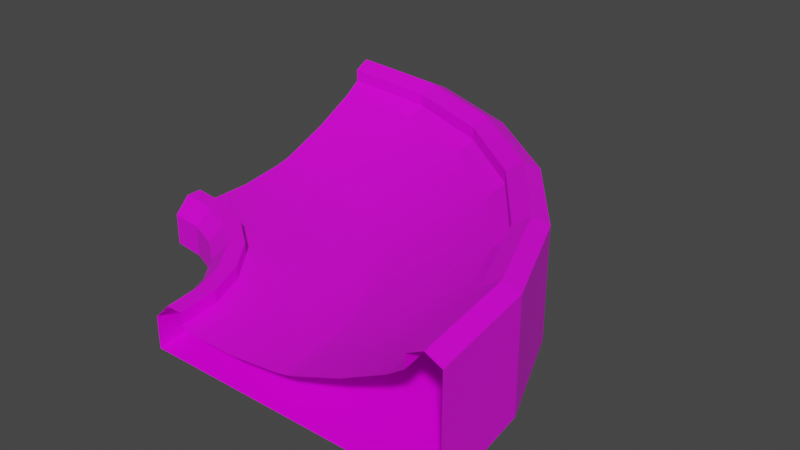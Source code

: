 # Source: BankedRight_Left2.blend  (saved by Blender 3.2.14; exported with 4.5.12 LTS)
import bpy
from mathutils import Matrix  # noqa: F401  (used for matrix-valued properties, if any)

bpy.ops.wm.read_factory_settings(use_empty=True)
scene = bpy.context.scene
scene.name = 'Scene'

# ---- collections
col_collection = bpy.data.collections.new('Collection'); scene.collection.children.link(col_collection)

# ---- images (referenced by path relative to the original .blend; pixels are not part of the script)
import os
ASSET_DIR = os.environ.get("B2B_ASSET_DIR", "")  # directory of the original .blend (textures are referenced by path, not embedded)
HERE = os.path.dirname(os.path.abspath(__file__))  # packed textures are extracted next to this script under _unpacked/

def load_image(name, relpath, width, height, colorspace="sRGB"):
    """Load a texture the original file referenced (path relative to the .blend, or extracted next to this script)."""
    p = next((c for c in (os.path.join(HERE, relpath), os.path.join(ASSET_DIR, relpath)) if relpath and os.path.exists(c)), "")
    if p:
        img = bpy.data.images.load(p, check_existing=True)
        img.name = name
    else:  # same state as the original file: an image datablock whose file is absent (Cycles renders it pink)
        img = bpy.data.images.new(name, width, height)
        img.source = "FILE"
        img.filepath = "//" + (relpath or name)
    img.colorspace_settings.name = colorspace
    return img
img_yellowlineroadcolormap_png = load_image('YellowLineRoadColormap.png', 'YellowLineRoadColormap.png', 1024, 1024, 'sRGB')

# ---- materials (node trees are filled in below, after node groups)
mat_material = bpy.data.materials.new('Material')
mat_material.alpha_threshold = 0.0
mat_material.use_transparent_shadow = False
mat_material.line_color = (0.0, 0.0, 0.0, 1.0)

# ---- material node trees
mat_material.use_nodes = True; mat_material.node_tree.nodes.clear()
_N = mat_material.node_tree.nodes; _L = mat_material.node_tree.links
n0 = _N.new('ShaderNodeOutputMaterial'); n0.name = 'Material Output'; n0.location = (300, 300)
n1 = _N.new('ShaderNodeBsdfPrincipled'); n1.name = 'Principled BSDF'; n1.location = (10, 300)
n1.distribution = 'GGX'
n1.subsurface_method = 'RANDOM_WALK_SKIN'
n1.inputs[2].default_value = 0.4
n1.inputs[3].default_value = 1.45
n1.inputs[27].default_value = (0.0, 0.0, 0.0, 1.0)
n1.inputs[28].default_value = 1.0
n2 = _N.new('ShaderNodeTexImage'); n2.name = 'Image Texture'; n2.location = (-280, 280)
n2.image = img_yellowlineroadcolormap_png
_L.new(n1.outputs[0], n0.inputs[0])
_L.new(n2.outputs[0], n1.inputs[0])
n0.is_active_output = True

# ---- world
world_world = bpy.data.worlds.new('World'); scene.world = world_world
world_world.use_nodes = True; world_world.node_tree.nodes.clear()
_N = world_world.node_tree.nodes; _L = world_world.node_tree.links
n0 = _N.new('ShaderNodeOutputWorld'); n0.name = 'World Output'; n0.location = (300, 300)
n1 = _N.new('ShaderNodeBackground'); n1.name = 'Background'; n1.location = (10, 300)
n1.inputs[0].default_value = (0.05088, 0.05088, 0.05088, 1.0)
_L.new(n1.outputs[0], n0.inputs[0])
n0.is_active_output = True
world_world.color = (0.05088, 0.05088, 0.05088)
world_world.use_sun_shadow = False
world_world.sun_shadow_jitter_overblur = 0.0

# ---- meshes
me_cube = bpy.data.meshes.new('Cube')
me_cube.from_pydata([(-9.5, 0.0, 0.0), (-9.5, 0.0, -2.0), (-7.5, 0.0, 0.2), (-4.0, 0.0, -2.0), (0.0, 0.0, 0.5), (0.0, 0.0, -2.0), (-8.5, 0.0, 1.0), (-7.5, 0.0, 1.0), (-0.25, 0.0, 0.45), (-0.25, 0.0, -2.0), (-0.75, 0.0, 0.35), (-0.75, 0.0, -2.0), (-6.5, 0.0, 0.0), (-3.0, 0.0, -2.0), (-7.137, 0.0, 0.1274), (9.5, 0.0, 4.973), (9.5, 0.0, -2.0), (7.5, 0.0, 4.126), (4.0, 0.0, -2.0), (8.5, 0.0, 5.449), (7.5, 0.0, 4.926), (0.25, 0.0, 0.5609), (0.25, 0.0, -2.0), (0.75, 0.0, 0.7426), (0.75, 0.0, -2.0), (6.5, 0.0, 3.402), (3.0, 0.0, -2.0), (7.137, 0.0, 3.863), (3.625, 0.0, 1.898), (-3.625, 0.0, 0.0), (-18.0, 21.0, -2.0), (-18.0, 11.5, 0.0), (-18.0, 21.62, 1.898), (-18.0, 15.0, -2.0), (-18.0, 22.0, -2.0), (-18.0, 10.86, 0.1274), (-18.0, 10.5, 0.2), (-18.0, 18.75, 0.7426), (-18.0, 27.5, -2.0), (-18.0, 27.5, 4.973), (-18.0, 18.0, -2.0), (-18.0, 18.25, -2.0), (-18.0, 9.5, 1.0), (-18.0, 25.5, 4.926), (-18.0, 17.75, 0.45), (-18.0, 18.75, -2.0), (-18.0, 14.38, 0.0), (-18.0, 24.5, 3.402), (-18.0, 14.0, -2.0), (-18.0, 25.14, 3.863), (-18.0, 25.5, 4.126), (-18.0, 8.5, -2.0), (-18.0, 8.5, 0.0), (-18.0, 17.25, 0.35), (-18.0, 17.75, -2.0), (-18.0, 10.5, 1.0), (-18.0, 26.5, 5.449), (-18.0, 18.0, 0.5), (-18.0, 18.25, 0.5609), (-18.0, 17.25, -2.0), (2.284, 5.435, -2.0), (-6.892, 2.976, 0.0), (2.888, 5.597, 1.898), (-3.511, 3.882, -2.0), (3.25, 5.694, -2.0), (-7.507, 2.812, 0.1274), (-7.858, 2.718, 0.2), (0.1111, 4.853, 0.7426), (8.563, 7.118, -2.0), (8.563, 7.118, 4.973), (-0.6133, 4.659, -2.0), (-0.3719, 4.723, -2.0), (-8.824, 2.459, 1.0), (6.631, 6.6, 4.926), (-0.8548, 4.594, 0.45), (0.1111, 4.853, -2.0), (-4.115, 3.721, 0.0), (5.665, 6.341, 3.402), (-4.477, 3.623, -2.0), (6.28, 6.506, 3.863), (6.631, 6.6, 4.126), (-9.79, 2.2, -2.0), (-9.79, 2.2, 0.0), (-1.338, 4.465, 0.35), (-0.8548, 4.594, -2.0), (-7.858, 2.718, 1.0), (7.597, 6.859, 5.449), (-0.6133, 4.659, 0.5), (-0.3719, 4.723, 0.5609), (-1.338, 4.465, -2.0), (-1.762, 9.375, -2.0), (-5.551, 7.187, 0.0), (3.218, 12.25, 3.402), (-5.876, 7.0, -2.0), (3.769, 12.57, 3.863), (4.084, 12.75, 4.126), (-10.64, 4.25, -2.0), (-10.64, 4.25, 0.0), (-3.061, 8.625, 0.35), (-2.628, 8.875, -2.0), (-8.907, 5.25, 1.0), (4.95, 13.25, 5.449), (-2.412, 9.0, 0.5), (-2.195, 9.125, 0.5609), (-3.061, 8.625, -2.0), (0.1865, 10.5, -2.0), (-8.041, 5.75, 0.0), (0.7278, 10.81, 1.898), (-5.01, 7.5, -2.0), (1.053, 11.0, -2.0), (-8.592, 5.432, 0.1274), (-8.907, 5.25, 0.2), (-1.762, 9.375, 0.7426), (5.816, 13.75, -2.0), (5.816, 13.75, 4.973), (-2.412, 9.0, -2.0), (-2.195, 9.125, -2.0), (-9.773, 4.75, 1.0), (4.084, 12.75, 4.926), (-2.628, 8.875, 0.45), (-4.742, 13.26, -2.0), (-7.835, 10.16, 0.0), (-0.6759, 17.32, 3.402), (-8.101, 9.899, -2.0), (-0.2255, 17.77, 3.863), (0.03122, 18.03, 4.126), (-11.99, 6.01, -2.0), (-11.99, 6.01, 0.0), (-5.802, 12.2, 0.35), (-5.449, 12.55, -2.0), (-10.58, 7.425, 1.0), (0.7383, 18.74, 5.449), (-5.272, 12.73, 0.5), (-5.095, 12.9, 0.5609), (-5.802, 12.2, -2.0), (-3.151, 14.85, -2.0), (-9.868, 8.132, 0.0), (-2.709, 15.29, 1.898), (-7.393, 10.61, -2.0), (-2.444, 15.56, -2.0), (-10.32, 7.681, 0.1274), (-10.58, 7.425, 0.2), (-4.742, 13.26, 0.7426), (1.445, 19.45, -2.0), (1.445, 19.45, 4.973), (-5.272, 12.73, -2.0), (-5.095, 12.9, -2.0), (-11.28, 6.718, 1.0), (0.03122, 18.03, 4.926), (-5.449, 12.55, 0.45), (-8.625, 16.24, -2.0), (-10.81, 12.45, 0.0), (-5.75, 21.22, 3.402), (-11.0, 12.12, -2.0), (-5.432, 21.77, 3.863), (-5.25, 22.08, 4.126), (-13.75, 7.361, -2.0), (-13.75, 7.361, 0.0), (-9.375, 14.94, 0.35), (-9.125, 15.37, -2.0), (-12.75, 9.093, 1.0), (-4.75, 22.95, 5.449), (-9.0, 15.59, 0.5), (-8.875, 15.8, 0.5609), (-9.375, 14.94, -2.0), (-7.5, 18.19, -2.0), (-12.25, 9.959, 0.0), (-7.187, 18.73, 1.898), (-10.5, 12.99, -2.0), (-7.0, 19.05, -2.0), (-12.57, 9.408, 0.1274), (-12.75, 9.093, 0.2), (-8.625, 16.24, 0.7426), (-4.25, 23.82, -2.0), (-4.25, 23.82, 4.973), (-9.0, 15.59, -2.0), (-8.875, 15.8, -2.0), (-13.25, 8.227, 1.0), (-5.25, 22.08, 4.926), (-9.125, 15.37, 0.45), (-13.15, 18.11, -2.0), (-14.28, 13.89, 0.0), (-11.66, 23.67, 3.402), (-14.38, 13.52, -2.0), (-11.49, 24.28, 3.863), (-11.4, 24.63, 4.126), (-15.8, 8.21, -2.0), (-15.8, 8.21, 0.0), (-13.54, 16.66, 0.35), (-13.41, 17.15, -2.0), (-15.28, 10.14, 1.0), (-11.14, 25.6, 5.449), (-13.34, 17.39, 0.5), (-13.28, 17.63, 0.5609), (-13.54, 16.66, -2.0), (-12.56, 20.28, -2.0), (-15.02, 11.11, 0.0), (-12.4, 20.89, 1.898), (-14.12, 14.49, -2.0), (-12.31, 21.25, -2.0), (-15.19, 10.49, 0.1274), (-15.28, 10.14, 0.2), (-13.15, 18.11, 0.7426), (-10.88, 26.56, -2.0), (-10.88, 26.56, 4.973), (-13.34, 17.39, -2.0), (-13.28, 17.63, -2.0), (-15.54, 9.176, 1.0), (-11.4, 24.63, 4.926), (-13.41, 17.15, 0.45)], [], [(195, 180, 45, 30), (196, 181, 46, 31), (197, 182, 47, 32), (198, 183, 48, 33), (199, 195, 30, 34), (200, 196, 31, 35), (201, 200, 35, 36), (182, 184, 49, 47), (184, 185, 50, 49), (183, 186, 51, 48), (202, 197, 32, 37), (203, 199, 34, 38), (186, 187, 52, 51), (181, 188, 53, 46), (204, 203, 38, 39), (205, 189, 54, 40), (206, 205, 40, 41), (207, 190, 55, 42), (208, 191, 56, 43), (187, 207, 42, 52), (191, 204, 39, 56), (190, 201, 36, 55), (185, 208, 43, 50), (209, 192, 57, 44), (192, 193, 58, 57), (189, 194, 59, 54), (180, 206, 41, 45), (188, 209, 44, 53), (193, 202, 37, 58), (194, 198, 33, 59), (11, 13, 63, 89), (21, 23, 67, 88), (10, 8, 74, 83), (24, 22, 71, 75), (9, 11, 89, 84), (4, 21, 88, 87), (8, 4, 87, 74), (17, 20, 73, 80), (7, 2, 66, 85), (19, 15, 69, 86), (0, 6, 72, 82), (20, 19, 86, 73), (6, 7, 85, 72), (22, 5, 70, 71), (5, 9, 84, 70), (15, 16, 68, 69), (29, 10, 83, 76), (1, 0, 82, 81), (16, 18, 64, 68), (23, 28, 62, 67), (3, 1, 81, 78), (27, 17, 80, 79), (25, 27, 79, 77), (2, 14, 65, 66), (14, 12, 61, 65), (18, 26, 60, 64), (13, 3, 78, 63), (28, 25, 77, 62), (12, 29, 76, 61), (26, 24, 75, 60), (89, 63, 108, 104), (88, 67, 112, 103), (83, 74, 119, 98), (75, 71, 116, 90), (84, 89, 104, 99), (87, 88, 103, 102), (74, 87, 102, 119), (80, 73, 118, 95), (85, 66, 111, 100), (86, 69, 114, 101), (82, 72, 117, 97), (73, 86, 101, 118), (72, 85, 100, 117), (71, 70, 115, 116), (70, 84, 99, 115), (69, 68, 113, 114), (76, 83, 98, 91), (81, 82, 97, 96), (68, 64, 109, 113), (67, 62, 107, 112), (78, 81, 96, 93), (79, 80, 95, 94), (77, 79, 94, 92), (66, 65, 110, 111), (65, 61, 106, 110), (64, 60, 105, 109), (63, 78, 93, 108), (62, 77, 92, 107), (61, 76, 91, 106), (60, 75, 90, 105), (104, 108, 138, 134), (103, 112, 142, 133), (98, 119, 149, 128), (90, 116, 146, 120), (99, 104, 134, 129), (102, 103, 133, 132), (119, 102, 132, 149), (95, 118, 148, 125), (100, 111, 141, 130), (101, 114, 144, 131), (97, 117, 147, 127), (118, 101, 131, 148), (117, 100, 130, 147), (116, 115, 145, 146), (115, 99, 129, 145), (114, 113, 143, 144), (91, 98, 128, 121), (96, 97, 127, 126), (113, 109, 139, 143), (112, 107, 137, 142), (93, 96, 126, 123), (94, 95, 125, 124), (92, 94, 124, 122), (111, 110, 140, 141), (110, 106, 136, 140), (109, 105, 135, 139), (108, 93, 123, 138), (107, 92, 122, 137), (106, 91, 121, 136), (105, 90, 120, 135), (134, 138, 168, 164), (133, 142, 172, 163), (128, 149, 179, 158), (120, 146, 176, 150), (129, 134, 164, 159), (132, 133, 163, 162), (149, 132, 162, 179), (125, 148, 178, 155), (130, 141, 171, 160), (131, 144, 174, 161), (127, 147, 177, 157), (148, 131, 161, 178), (147, 130, 160, 177), (146, 145, 175, 176), (145, 129, 159, 175), (144, 143, 173, 174), (121, 128, 158, 151), (126, 127, 157, 156), (143, 139, 169, 173), (142, 137, 167, 172), (123, 126, 156, 153), (124, 125, 155, 154), (122, 124, 154, 152), (141, 140, 170, 171), (140, 136, 166, 170), (139, 135, 165, 169), (138, 123, 153, 168), (137, 122, 152, 167), (136, 121, 151, 166), (135, 120, 150, 165), (164, 168, 198, 194), (163, 172, 202, 193), (158, 179, 209, 188), (150, 176, 206, 180), (159, 164, 194, 189), (162, 163, 193, 192), (179, 162, 192, 209), (155, 178, 208, 185), (160, 171, 201, 190), (161, 174, 204, 191), (157, 177, 207, 187), (178, 161, 191, 208), (177, 160, 190, 207), (176, 175, 205, 206), (175, 159, 189, 205), (174, 173, 203, 204), (151, 158, 188, 181), (156, 157, 187, 186), (173, 169, 199, 203), (172, 167, 197, 202), (153, 156, 186, 183), (154, 155, 185, 184), (152, 154, 184, 182), (171, 170, 200, 201), (170, 166, 196, 200), (169, 165, 195, 199), (168, 153, 183, 198), (167, 152, 182, 197), (166, 151, 181, 196), (165, 150, 180, 195)])
me_cube.polygons.foreach_set('use_smooth', [0, 1, 1, 0, 0, 0, 0, 0, 0, 0, 1, 0, 0, 1, 0, 0, 0, 0, 0, 0, 0, 0, 0, 1, 1, 0, 0, 1, 1, 0, 0, 1, 1, 0, 0, 1, 1, 0, 0, 0, 0, 0, 0, 0, 0, 0, 1, 0, 0, 1, 0, 0, 0, 0, 0, 0, 0, 1, 1, 0, 0, 1, 1, 0, 0, 1, 1, 0, 0, 0, 0, 0, 0, 0, 0, 0, 1, 0, 0, 1, 0, 0, 0, 0, 0, 0, 0, 1, 1, 0, 0, 1, 1, 0, 0, 1, 1, 0, 0, 0, 0, 0, 0, 0, 0, 0, 1, 0, 0, 1, 0, 0, 0, 0, 0, 0, 0, 1, 1, 0, 0, 1, 1, 0, 0, 1, 1, 0, 0, 0, 0, 0, 0, 0, 0, 0, 1, 0, 0, 1, 0, 0, 0, 0, 0, 0, 0, 1, 1, 0, 0, 1, 1, 0, 0, 1, 1, 0, 0, 0, 0, 0, 0, 0, 0, 0, 1, 0, 0, 1, 0, 0, 0, 0, 0, 0, 0, 1, 1, 0])
_uv = me_cube.uv_layers.new(name='UVMap')
_uv.uv.foreach_set('vector', [0.3703, 0.1972, 0.4046, 0.1972, 0.4046, 0.1972, 0.3703, 0.1972, 0.2254, 0.7598, 0.4705, 0.7525, 0.4705, 0.7525, 0.2254, 0.7598, 0.4705, 0.7525, 0.2254, 0.7598, 0.2254, 0.7598, 0.4705, 0.7525, 0.3703, 0.1972, 0.3703, 0.1972, 0.3703, 0.1972, 0.3703, 0.1972, 0.3703, 0.1972, 0.3703, 0.1972, 0.3703, 0.1972, 0.3703, 0.1972, 0.09221, 0.08574, 0.07401, 0.08605, 0.07401, 0.08605, 0.09221, 0.08574, 0.0509, 0.1815, 0.04053, 0.1817, 0.04053, 0.1817, 0.0509, 0.1815, 0.07401, 0.08605, 0.09221, 0.08574, 0.09221, 0.08574, 0.07401, 0.08605, 0.04053, 0.1817, 0.0509, 0.1815, 0.0509, 0.1815, 0.04053, 0.1817, 0.3703, 0.1972, 0.3703, 0.1972, 0.3703, 0.1972, 0.3703, 0.1972, 0.7155, 0.7451, 0.4705, 0.7525, 0.4705, 0.7525, 0.7155, 0.7451, 0.3703, 0.1972, 0.3703, 0.1972, 0.3703, 0.1972, 0.3703, 0.1972, 0.3599, 0.1271, 0.4285, 0.1271, 0.4285, 0.1271, 0.3599, 0.1271, 0.4705, 0.7525, 0.7155, 0.7451, 0.7155, 0.7451, 0.4705, 0.7525, 0.4285, 0.1271, 0.3599, 0.1271, 0.3599, 0.1271, 0.4285, 0.1271, 0.4046, 0.1972, 0.4046, 0.1972, 0.4046, 0.1972, 0.4046, 0.1972, 0.4046, 0.1972, 0.4046, 0.1972, 0.4046, 0.1972, 0.4046, 0.1972, 0.875, 0.75, 0.875, 0.75, 0.875, 0.75, 0.875, 0.75, 0.875, 0.75, 0.875, 0.75, 0.875, 0.75, 0.875, 0.75, 0.4285, 0.1271, 0.4285, 0.1271, 0.4285, 0.1271, 0.4285, 0.1271, 0.4285, 0.1271, 0.4285, 0.1271, 0.4285, 0.1271, 0.4285, 0.1271, 0.1195, 0.1889, 0.1195, 0.1889, 0.1195, 0.1889, 0.1195, 0.1889, 0.1195, 0.1889, 0.1195, 0.1889, 0.1195, 0.1889, 0.1195, 0.1889, 0.8681, 0.7968, 0.9961, 0.7943, 0.9961, 0.7943, 0.8681, 0.7968, 0.9961, 0.7943, 0.8681, 0.7968, 0.8681, 0.7968, 0.9961, 0.7943, 0.4046, 0.1972, 0.4046, 0.1972, 0.4046, 0.1972, 0.4046, 0.1972, 0.4046, 0.1972, 0.4046, 0.1972, 0.4046, 0.1972, 0.4046, 0.1972, 0.6927, 0.04906, 0.6927, 0.04906, 0.6927, 0.04906, 0.6927, 0.04906, 0.6927, 0.04906, 0.6927, 0.04906, 0.6927, 0.04906, 0.6927, 0.04906, 0.4046, 0.1972, 0.3703, 0.1972, 0.3703, 0.1972, 0.4046, 0.1972, 0.4046, 0.1972, 0.3703, 0.1972, 0.3703, 0.1972, 0.4046, 0.1972, 0.6927, 0.04906, 0.6927, 0.04906, 0.6927, 0.04906, 0.6927, 0.04906, 0.6927, 0.04906, 0.6927, 0.04906, 0.6927, 0.04906, 0.6927, 0.04906, 0.4046, 0.1972, 0.4046, 0.1972, 0.4046, 0.1972, 0.4046, 0.1972, 0.4046, 0.1972, 0.4046, 0.1972, 0.4046, 0.1972, 0.4046, 0.1972, 0.9961, 0.7943, 0.8681, 0.7968, 0.8681, 0.7968, 0.9961, 0.7943, 0.8681, 0.7968, 0.9961, 0.7943, 0.9961, 0.7943, 0.8681, 0.7968, 0.1195, 0.1889, 0.1195, 0.1889, 0.1195, 0.1889, 0.1195, 0.1889, 0.1195, 0.1889, 0.1195, 0.1889, 0.1195, 0.1889, 0.1195, 0.1889, 0.4285, 0.1271, 0.4285, 0.1271, 0.4285, 0.1271, 0.4285, 0.1271, 0.4285, 0.1271, 0.4285, 0.1271, 0.4285, 0.1271, 0.4285, 0.1271, 0.875, 0.75, 0.875, 0.75, 0.875, 0.75, 0.875, 0.75, 0.875, 0.75, 0.875, 0.75, 0.875, 0.75, 0.875, 0.75, 0.4046, 0.1972, 0.4046, 0.1972, 0.4046, 0.1972, 0.4046, 0.1972, 0.4046, 0.1972, 0.4046, 0.1972, 0.4046, 0.1972, 0.4046, 0.1972, 0.4285, 0.1271, 0.3599, 0.1271, 0.3599, 0.1271, 0.4285, 0.1271, 0.4705, 0.7525, 0.7155, 0.7451, 0.7155, 0.7451, 0.4705, 0.7525, 0.3599, 0.1271, 0.4285, 0.1271, 0.4285, 0.1271, 0.3599, 0.1271, 0.3703, 0.1972, 0.3703, 0.1972, 0.3703, 0.1972, 0.3703, 0.1972, 0.7155, 0.7451, 0.4705, 0.7525, 0.4705, 0.7525, 0.7155, 0.7451, 0.3703, 0.1972, 0.3703, 0.1972, 0.3703, 0.1972, 0.3703, 0.1972, 0.04053, 0.1817, 0.0509, 0.1815, 0.0509, 0.1815, 0.04053, 0.1817, 0.07401, 0.08605, 0.09221, 0.08574, 0.09221, 0.08574, 0.07401, 0.08605, 0.0509, 0.1815, 0.04053, 0.1817, 0.04053, 0.1817, 0.0509, 0.1815, 0.09221, 0.08574, 0.07401, 0.08605, 0.07401, 0.08605, 0.09221, 0.08574, 0.3703, 0.1972, 0.3703, 0.1972, 0.3703, 0.1972, 0.3703, 0.1972, 0.3703, 0.1972, 0.3703, 0.1972, 0.3703, 0.1972, 0.3703, 0.1972, 0.4705, 0.7525, 0.2254, 0.7598, 0.2254, 0.7598, 0.4705, 0.7525, 0.2254, 0.7598, 0.4705, 0.7525, 0.4705, 0.7525, 0.2254, 0.7598, 0.3703, 0.1972, 0.4046, 0.1972, 0.4046, 0.1972, 0.3703, 0.1972, 0.4046, 0.1972, 0.3703, 0.1972, 0.3703, 0.1972, 0.4046, 0.1972, 0.6927, 0.04906, 0.6927, 0.04906, 0.6927, 0.04906, 0.6927, 0.04906, 0.6927, 0.04906, 0.6927, 0.04906, 0.6927, 0.04906, 0.6927, 0.04906, 0.4046, 0.1972, 0.4046, 0.1972, 0.4046, 0.1972, 0.4046, 0.1972, 0.4046, 0.1972, 0.4046, 0.1972, 0.4046, 0.1972, 0.4046, 0.1972, 0.9961, 0.7943, 0.8681, 0.7968, 0.8681, 0.7968, 0.9961, 0.7943, 0.8681, 0.7968, 0.9961, 0.7943, 0.9961, 0.7943, 0.8681, 0.7968, 0.1195, 0.1889, 0.1195, 0.1889, 0.1195, 0.1889, 0.1195, 0.1889, 0.1195, 0.1889, 0.1195, 0.1889, 0.1195, 0.1889, 0.1195, 0.1889, 0.4285, 0.1271, 0.4285, 0.1271, 0.4285, 0.1271, 0.4285, 0.1271, 0.4285, 0.1271, 0.4285, 0.1271, 0.4285, 0.1271, 0.4285, 0.1271, 0.875, 0.75, 0.875, 0.75, 0.875, 0.75, 0.875, 0.75, 0.875, 0.75, 0.875, 0.75, 0.875, 0.75, 0.875, 0.75, 0.4046, 0.1972, 0.4046, 0.1972, 0.4046, 0.1972, 0.4046, 0.1972, 0.4046, 0.1972, 0.4046, 0.1972, 0.4046, 0.1972, 0.4046, 0.1972, 0.4285, 0.1271, 0.3599, 0.1271, 0.3599, 0.1271, 0.4285, 0.1271, 0.4705, 0.7525, 0.7155, 0.7451, 0.7155, 0.7451, 0.4705, 0.7525, 0.3599, 0.1271, 0.4285, 0.1271, 0.4285, 0.1271, 0.3599, 0.1271, 0.3703, 0.1972, 0.3703, 0.1972, 0.3703, 0.1972, 0.3703, 0.1972, 0.7155, 0.7451, 0.4705, 0.7525, 0.4705, 0.7525, 0.7155, 0.7451, 0.3703, 0.1972, 0.3703, 0.1972, 0.3703, 0.1972, 0.3703, 0.1972, 0.04053, 0.1817, 0.0509, 0.1815, 0.0509, 0.1815, 0.04053, 0.1817, 0.07401, 0.08605, 0.09221, 0.08574, 0.09221, 0.08574, 0.07401, 0.08605, 0.0509, 0.1815, 0.04053, 0.1817, 0.04053, 0.1817, 0.0509, 0.1815, 0.09221, 0.08574, 0.07401, 0.08605, 0.07401, 0.08605, 0.09221, 0.08574, 0.3703, 0.1972, 0.3703, 0.1972, 0.3703, 0.1972, 0.3703, 0.1972, 0.3703, 0.1972, 0.3703, 0.1972, 0.3703, 0.1972, 0.3703, 0.1972, 0.4705, 0.7525, 0.2254, 0.7598, 0.2254, 0.7598, 0.4705, 0.7525, 0.2254, 0.7598, 0.4705, 0.7525, 0.4705, 0.7525, 0.2254, 0.7598, 0.3703, 0.1972, 0.4046, 0.1972, 0.4046, 0.1972, 0.3703, 0.1972, 0.4046, 0.1972, 0.3703, 0.1972, 0.3703, 0.1972, 0.4046, 0.1972, 0.6927, 0.04906, 0.6927, 0.04906, 0.6927, 0.04906, 0.6927, 0.04906, 0.6927, 0.04906, 0.6927, 0.04906, 0.6927, 0.04906, 0.6927, 0.04906, 0.4046, 0.1972, 0.4046, 0.1972, 0.4046, 0.1972, 0.4046, 0.1972, 0.4046, 0.1972, 0.4046, 0.1972, 0.4046, 0.1972, 0.4046, 0.1972, 0.9961, 0.7943, 0.8681, 0.7968, 0.8681, 0.7968, 0.9961, 0.7943, 0.8681, 0.7968, 0.9961, 0.7943, 0.9961, 0.7943, 0.8681, 0.7968, 0.1195, 0.1889, 0.1195, 0.1889, 0.1195, 0.1889, 0.1195, 0.1889, 0.1195, 0.1889, 0.1195, 0.1889, 0.1195, 0.1889, 0.1195, 0.1889, 0.4285, 0.1271, 0.4285, 0.1271, 0.4285, 0.1271, 0.4285, 0.1271, 0.4285, 0.1271, 0.4285, 0.1271, 0.4285, 0.1271, 0.4285, 0.1271, 0.875, 0.75, 0.875, 0.75, 0.875, 0.75, 0.875, 0.75, 0.875, 0.75, 0.875, 0.75, 0.875, 0.75, 0.875, 0.75, 0.4046, 0.1972, 0.4046, 0.1972, 0.4046, 0.1972, 0.4046, 0.1972, 0.4046, 0.1972, 0.4046, 0.1972, 0.4046, 0.1972, 0.4046, 0.1972, 0.4285, 0.1271, 0.3599, 0.1271, 0.3599, 0.1271, 0.4285, 0.1271, 0.4705, 0.7525, 0.7155, 0.7451, 0.7155, 0.7451, 0.4705, 0.7525, 0.3599, 0.1271, 0.4285, 0.1271, 0.4285, 0.1271, 0.3599, 0.1271, 0.3703, 0.1972, 0.3703, 0.1972, 0.3703, 0.1972, 0.3703, 0.1972, 0.7155, 0.7451, 0.4705, 0.7525, 0.4705, 0.7525, 0.7155, 0.7451, 0.3703, 0.1972, 0.3703, 0.1972, 0.3703, 0.1972, 0.3703, 0.1972, 0.04053, 0.1817, 0.0509, 0.1815, 0.0509, 0.1815, 0.04053, 0.1817, 0.07401, 0.08605, 0.09221, 0.08574, 0.09221, 0.08574, 0.07401, 0.08605, 0.0509, 0.1815, 0.04053, 0.1817, 0.04053, 0.1817, 0.0509, 0.1815, 0.09221, 0.08574, 0.07401, 0.08605, 0.07401, 0.08605, 0.09221, 0.08574, 0.3703, 0.1972, 0.3703, 0.1972, 0.3703, 0.1972, 0.3703, 0.1972, 0.3703, 0.1972, 0.3703, 0.1972, 0.3703, 0.1972, 0.3703, 0.1972, 0.4705, 0.7525, 0.2254, 0.7598, 0.2254, 0.7598, 0.4705, 0.7525, 0.2254, 0.7598, 0.4705, 0.7525, 0.4705, 0.7525, 0.2254, 0.7598, 0.3703, 0.1972, 0.4046, 0.1972, 0.4046, 0.1972, 0.3703, 0.1972, 0.4046, 0.1972, 0.3703, 0.1972, 0.3703, 0.1972, 0.4046, 0.1972, 0.6927, 0.04906, 0.6927, 0.04906, 0.6927, 0.04906, 0.6927, 0.04906, 0.6927, 0.04906, 0.6927, 0.04906, 0.6927, 0.04906, 0.6927, 0.04906, 0.4046, 0.1972, 0.4046, 0.1972, 0.4046, 0.1972, 0.4046, 0.1972, 0.4046, 0.1972, 0.4046, 0.1972, 0.4046, 0.1972, 0.4046, 0.1972, 0.9961, 0.7943, 0.8681, 0.7968, 0.8681, 0.7968, 0.9961, 0.7943, 0.8681, 0.7968, 0.9961, 0.7943, 0.9961, 0.7943, 0.8681, 0.7968, 0.1195, 0.1889, 0.1195, 0.1889, 0.1195, 0.1889, 0.1195, 0.1889, 0.1195, 0.1889, 0.1195, 0.1889, 0.1195, 0.1889, 0.1195, 0.1889, 0.4285, 0.1271, 0.4285, 0.1271, 0.4285, 0.1271, 0.4285, 0.1271, 0.4285, 0.1271, 0.4285, 0.1271, 0.4285, 0.1271, 0.4285, 0.1271, 0.875, 0.75, 0.875, 0.75, 0.875, 0.75, 0.875, 0.75, 0.875, 0.75, 0.875, 0.75, 0.875, 0.75, 0.875, 0.75, 0.4046, 0.1972, 0.4046, 0.1972, 0.4046, 0.1972, 0.4046, 0.1972, 0.4046, 0.1972, 0.4046, 0.1972, 0.4046, 0.1972, 0.4046, 0.1972, 0.4285, 0.1271, 0.3599, 0.1271, 0.3599, 0.1271, 0.4285, 0.1271, 0.4705, 0.7525, 0.7155, 0.7451, 0.7155, 0.7451, 0.4705, 0.7525, 0.3599, 0.1271, 0.4285, 0.1271, 0.4285, 0.1271, 0.3599, 0.1271, 0.3703, 0.1972, 0.3703, 0.1972, 0.3703, 0.1972, 0.3703, 0.1972, 0.7155, 0.7451, 0.4705, 0.7525, 0.4705, 0.7525, 0.7155, 0.7451, 0.3703, 0.1972, 0.3703, 0.1972, 0.3703, 0.1972, 0.3703, 0.1972, 0.04053, 0.1817, 0.0509, 0.1815, 0.0509, 0.1815, 0.04053, 0.1817, 0.07401, 0.08605, 0.09221, 0.08574, 0.09221, 0.08574, 0.07401, 0.08605, 0.0509, 0.1815, 0.04053, 0.1817, 0.04053, 0.1817, 0.0509, 0.1815, 0.09221, 0.08574, 0.07401, 0.08605, 0.07401, 0.08605, 0.09221, 0.08574, 0.3703, 0.1972, 0.3703, 0.1972, 0.3703, 0.1972, 0.3703, 0.1972, 0.3703, 0.1972, 0.3703, 0.1972, 0.3703, 0.1972, 0.3703, 0.1972, 0.4705, 0.7525, 0.2254, 0.7598, 0.2254, 0.7598, 0.4705, 0.7525, 0.2254, 0.7598, 0.4705, 0.7525, 0.4705, 0.7525, 0.2254, 0.7598, 0.3703, 0.1972, 0.4046, 0.1972, 0.4046, 0.1972, 0.3703, 0.1972, 0.4046, 0.1972, 0.3703, 0.1972, 0.3703, 0.1972, 0.4046, 0.1972, 0.6927, 0.04906, 0.6927, 0.04906, 0.6927, 0.04906, 0.6927, 0.04906, 0.6927, 0.04906, 0.6927, 0.04906, 0.6927, 0.04906, 0.6927, 0.04906, 0.4046, 0.1972, 0.4046, 0.1972, 0.4046, 0.1972, 0.4046, 0.1972, 0.4046, 0.1972, 0.4046, 0.1972, 0.4046, 0.1972, 0.4046, 0.1972, 0.9961, 0.7943, 0.8681, 0.7968, 0.8681, 0.7968, 0.9961, 0.7943, 0.8681, 0.7968, 0.9961, 0.7943, 0.9961, 0.7943, 0.8681, 0.7968, 0.1195, 0.1889, 0.1195, 0.1889, 0.1195, 0.1889, 0.1195, 0.1889, 0.1195, 0.1889, 0.1195, 0.1889, 0.1195, 0.1889, 0.1195, 0.1889, 0.4285, 0.1271, 0.4285, 0.1271, 0.4285, 0.1271, 0.4285, 0.1271, 0.4285, 0.1271, 0.4285, 0.1271, 0.4285, 0.1271, 0.4285, 0.1271, 0.875, 0.75, 0.875, 0.75, 0.875, 0.75, 0.875, 0.75, 0.875, 0.75, 0.875, 0.75, 0.875, 0.75, 0.875, 0.75, 0.4046, 0.1972, 0.4046, 0.1972, 0.4046, 0.1972, 0.4046, 0.1972, 0.4046, 0.1972, 0.4046, 0.1972, 0.4046, 0.1972, 0.4046, 0.1972, 0.4285, 0.1271, 0.3599, 0.1271, 0.3599, 0.1271, 0.4285, 0.1271, 0.4705, 0.7525, 0.7155, 0.7451, 0.7155, 0.7451, 0.4705, 0.7525, 0.3599, 0.1271, 0.4285, 0.1271, 0.4285, 0.1271, 0.3599, 0.1271, 0.3703, 0.1972, 0.3703, 0.1972, 0.3703, 0.1972, 0.3703, 0.1972, 0.7155, 0.7451, 0.4705, 0.7525, 0.4705, 0.7525, 0.7155, 0.7451, 0.3703, 0.1972, 0.3703, 0.1972, 0.3703, 0.1972, 0.3703, 0.1972, 0.04053, 0.1817, 0.0509, 0.1815, 0.0509, 0.1815, 0.04053, 0.1817, 0.07401, 0.08605, 0.09221, 0.08574, 0.09221, 0.08574, 0.07401, 0.08605, 0.0509, 0.1815, 0.04053, 0.1817, 0.04053, 0.1817, 0.0509, 0.1815, 0.09221, 0.08574, 0.07401, 0.08605, 0.07401, 0.08605, 0.09221, 0.08574, 0.3703, 0.1972, 0.3703, 0.1972, 0.3703, 0.1972, 0.3703, 0.1972, 0.3703, 0.1972, 0.3703, 0.1972, 0.3703, 0.1972, 0.3703, 0.1972, 0.4705, 0.7525, 0.2254, 0.7598, 0.2254, 0.7598, 0.4705, 0.7525, 0.2254, 0.7598, 0.4705, 0.7525, 0.4705, 0.7525, 0.2254, 0.7598, 0.3703, 0.1972, 0.4046, 0.1972, 0.4046, 0.1972, 0.3703, 0.1972])
me_cube.materials.append(mat_material)
me_cube.use_mirror_vertex_groups = False
me_cube.update()

# ---- objects
ob_straight = bpy.data.objects.new('Straight', me_cube)

# ---- transforms, parenting, visibility, modifiers, constraints
ob_straight.location = (0.0, 0.0, 0.0)
ob_straight.lock_rotations_4d = False
ob_straight.empty_display_type = 'ARROWS'
ob_straight.lineart.crease_threshold = 0.0

# ---- collection membership
col_collection.objects.link(ob_straight)

# ---- scene / render settings (as saved in the file)
scene.frame_start = 1; scene.frame_end = 250; scene.frame_set(1)
scene.render.engine = 'BLENDER_EEVEE_NEXT'
scene.cycles.sampling_pattern = 'TABULATED_SOBOL'
scene.cycles.use_light_tree = False
scene.view_settings.view_transform = 'Filmic'
bpy.context.view_layer.update()

# ---- added for rendering (the .blend has no active camera and no usable light): camera, sun
cam_auto = bpy.data.cameras.new('AutoCamera')
cam_auto.lens = 50.0
cam_auto.sensor_width = 36.0
cam_auto.clip_end = 1000.0
ob_auto_camera = bpy.data.objects.new('AutoCamera', cam_auto)
scene.collection.objects.link(ob_auto_camera)
ob_auto_camera.location = (32.387, -30.2143, 31.0343)
ob_auto_camera.rotation_euler = (1.09748, -7.21219e-08, 0.694738)
scene.camera = ob_auto_camera
light_auto_sun = bpy.data.lights.new('AutoSun', 'SUN')
light_auto_sun.energy = 3.0
light_auto_sun.angle = 0.0523599
ob_auto_sun = bpy.data.objects.new('AutoSun', light_auto_sun)
scene.collection.objects.link(ob_auto_sun)
ob_auto_sun.rotation_euler = (0.872665, 0.174533, 0.523599)
bpy.context.view_layer.update()
